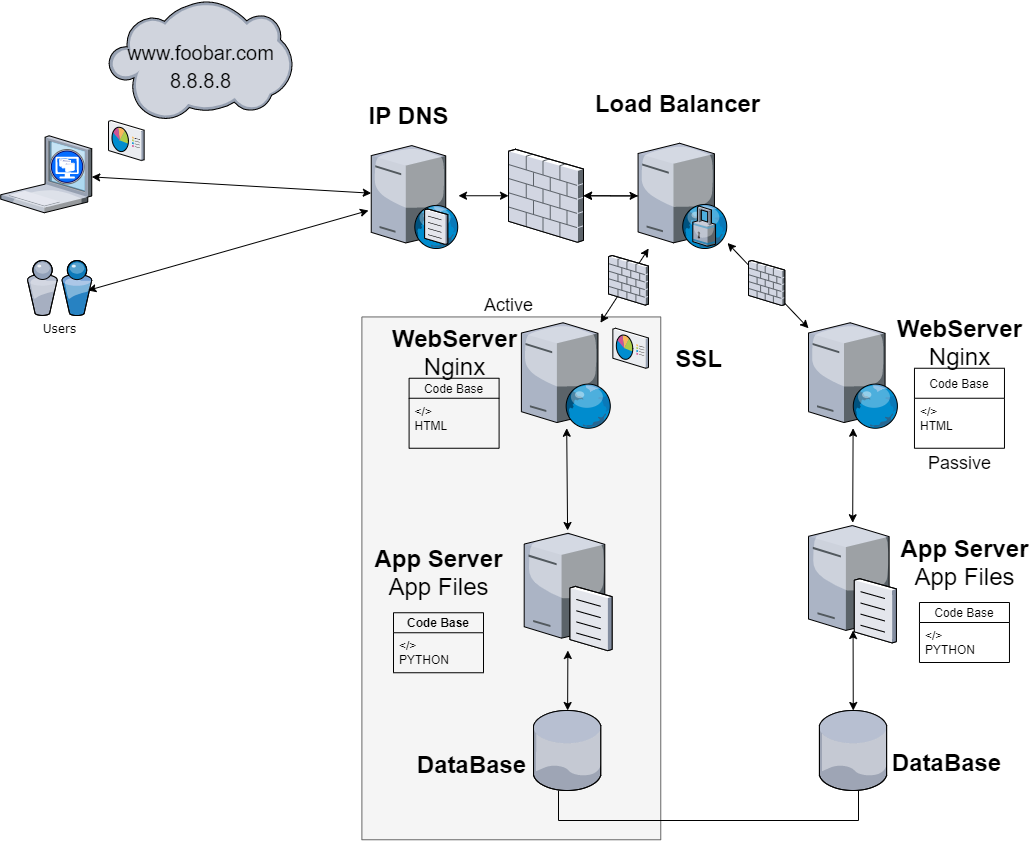

The diagram above was exported from draw.io. Its source (the exported page's mxGraphModel, read from the mxfile embedded in the PNG):
<mxGraphModel dx="1117" dy="1770" grid="1" gridSize="10" guides="1" tooltips="1" connect="1" arrows="1" fold="1" page="1" pageScale="1" pageWidth="1700" pageHeight="1100" background="#ffffff" math="0" shadow="0">
  <root>
    <mxCell id="0" />
    <mxCell id="1" parent="0" />
    <mxCell id="sa_xxbjD6F859_w82_K4-11" value="" style="rounded=0;whiteSpace=wrap;html=1;rotation=90;strokeColor=#666666;fillColor=#f5f5f5;fontColor=#333333;" vertex="1" parent="1">
      <mxGeometry x="261.41" y="-421.59" width="522.82" height="298.87" as="geometry" />
    </mxCell>
    <mxCell id="zXp2C-ewtn0sI_fmEoSX-81" value="Users" style="verticalLabelPosition=bottom;aspect=fixed;html=1;verticalAlign=top;strokeColor=none;shape=mxgraph.citrix.users;rounded=0;shadow=0;comic=0;fontFamily=Verdana;" parent="1" vertex="1">
      <mxGeometry x="38.75" y="-590" width="64.5" height="55" as="geometry" />
    </mxCell>
    <mxCell id="zXp2C-ewtn0sI_fmEoSX-82" value="" style="verticalLabelPosition=bottom;aspect=fixed;html=1;verticalAlign=top;strokeColor=none;align=center;outlineConnect=0;shape=mxgraph.citrix.xenclient;" parent="1" vertex="1">
      <mxGeometry x="12.25" y="-714.75" width="91" height="77" as="geometry" />
    </mxCell>
    <mxCell id="zXp2C-ewtn0sI_fmEoSX-85" value="" style="verticalLabelPosition=bottom;aspect=fixed;html=1;verticalAlign=top;strokeColor=none;align=center;outlineConnect=0;shape=mxgraph.citrix.web_server;fontColor=none;" parent="1" vertex="1">
      <mxGeometry x="532.8900000000001" y="-527.75" width="89.68" height="105.5" as="geometry" />
    </mxCell>
    <mxCell id="zXp2C-ewtn0sI_fmEoSX-86" value="" style="verticalLabelPosition=bottom;aspect=fixed;html=1;verticalAlign=top;strokeColor=none;align=center;outlineConnect=0;shape=mxgraph.citrix.cloud;fontColor=none;" parent="1" vertex="1">
      <mxGeometry x="120" y="-850" width="183.88" height="120" as="geometry" />
    </mxCell>
    <mxCell id="zXp2C-ewtn0sI_fmEoSX-87" value="" style="verticalLabelPosition=bottom;aspect=fixed;html=1;verticalAlign=top;strokeColor=none;align=center;outlineConnect=0;shape=mxgraph.citrix.dns_server;fontColor=none;" parent="1" vertex="1">
      <mxGeometry x="382.75" y="-707.5" width="87.25" height="105.5" as="geometry" />
    </mxCell>
    <mxCell id="zXp2C-ewtn0sI_fmEoSX-88" value="IP DNS&lt;span style=&quot;color: rgba(0 , 0 , 0 , 0) ; font-family: monospace ; font-size: 0px ; font-weight: 400&quot;&gt;%3CmxGraphModel%3E%3Croot%3E%3CmxCell%20id%3D%220%22%2F%3E%3CmxCell%20id%3D%221%22%20parent%3D%220%22%2F%3E%3CmxCell%20id%3D%222%22%20value%3D%22%22%20style%3D%22endArrow%3Dclassic%3Bhtml%3D1%3BfontColor%3Dnone%3BentryX%3D0.979%3BentryY%3D1.009%3BentryDx%3D0%3BentryDy%3D0%3BentryPerimeter%3D0%3BexitX%3D0.694%3BexitY%3D0.385%3BexitDx%3D0%3BexitDy%3D0%3BexitPerimeter%3D0%3B%22%20edge%3D%221%22%20parent%3D%221%22%3E%3CmxGeometry%20width%3D%2250%22%20height%3D%2250%22%20relative%3D%221%22%20as%3D%22geometry%22%3E%3CmxPoint%20x%3D%221690.1099999999997%22%20y%3D%22180.03999999999996%22%20as%3D%22sourcePoint%22%2F%3E%3CmxPoint%20x%3D%221126.6350000000002%22%20y%3D%22153.29649999999992%22%20as%3D%22targetPoint%22%2F%3E%3C%2FmxGeometry%3E%3C%2FmxCell%3E%3C%2Froot%3E%3C%2FmxGraphModel%3E&lt;/span&gt;" style="text;strokeColor=none;fillColor=none;html=1;fontSize=24;fontStyle=1;verticalAlign=middle;align=center;" parent="1" vertex="1">
      <mxGeometry x="370" y="-754.75" width="100" height="40" as="geometry" />
    </mxCell>
    <mxCell id="zXp2C-ewtn0sI_fmEoSX-89" value="" style="verticalLabelPosition=bottom;aspect=fixed;html=1;verticalAlign=top;strokeColor=none;align=center;outlineConnect=0;shape=mxgraph.citrix.file_server;fontColor=none;" parent="1" vertex="1">
      <mxGeometry x="535.6899999999998" y="-320" width="87.84" height="120" as="geometry" />
    </mxCell>
    <mxCell id="zXp2C-ewtn0sI_fmEoSX-90" value="" style="verticalLabelPosition=bottom;aspect=fixed;html=1;verticalAlign=top;strokeColor=none;align=center;outlineConnect=0;shape=mxgraph.citrix.database;fontColor=none;" parent="1" vertex="1">
      <mxGeometry x="544.96" y="-140" width="68" height="80" as="geometry" />
    </mxCell>
    <mxCell id="zXp2C-ewtn0sI_fmEoSX-91" value="" style="endArrow=classic;startArrow=classic;html=1;fontColor=none;" parent="1" source="zXp2C-ewtn0sI_fmEoSX-90" target="zXp2C-ewtn0sI_fmEoSX-89" edge="1">
      <mxGeometry width="50" height="50" relative="1" as="geometry">
        <mxPoint x="414.0099999999999" y="-252" as="sourcePoint" />
        <mxPoint x="464.0099999999999" y="-302" as="targetPoint" />
      </mxGeometry>
    </mxCell>
    <mxCell id="zXp2C-ewtn0sI_fmEoSX-92" value="DataBase" style="text;strokeColor=none;fillColor=none;html=1;fontSize=24;fontStyle=1;verticalAlign=middle;align=center;" parent="1" vertex="1">
      <mxGeometry x="432.89" y="-106.47" width="100" height="40" as="geometry" />
    </mxCell>
    <mxCell id="zXp2C-ewtn0sI_fmEoSX-93" value="WebServer&lt;br&gt;&lt;span style=&quot;font-weight: normal&quot;&gt;Nginx&lt;/span&gt;" style="text;strokeColor=none;fillColor=none;html=1;fontSize=24;fontStyle=1;verticalAlign=middle;align=center;" parent="1" vertex="1">
      <mxGeometry x="415.58999999999986" y="-517.75" width="100" height="40" as="geometry" />
    </mxCell>
    <mxCell id="zXp2C-ewtn0sI_fmEoSX-94" value="" style="verticalLabelPosition=bottom;aspect=fixed;html=1;verticalAlign=top;strokeColor=none;align=center;outlineConnect=0;shape=mxgraph.citrix.web_server;fontColor=none;" parent="1" vertex="1">
      <mxGeometry x="820" y="-527.75" width="89.68" height="105.5" as="geometry" />
    </mxCell>
    <mxCell id="zXp2C-ewtn0sI_fmEoSX-95" value="&lt;span style=&quot;font-weight: normal&quot;&gt;&lt;font style=&quot;font-size: 20px&quot;&gt;www.foobar.com&lt;br&gt;8.8.8.8&lt;br&gt;&lt;/font&gt;&lt;/span&gt;" style="text;strokeColor=none;fillColor=none;html=1;fontSize=24;fontStyle=1;verticalAlign=middle;align=center;" parent="1" vertex="1">
      <mxGeometry x="161.94" y="-817.25" width="100" height="64.5" as="geometry" />
    </mxCell>
    <mxCell id="zXp2C-ewtn0sI_fmEoSX-96" value="&lt;font style=&quot;font-weight: normal ; font-size: 18px&quot;&gt;Passive&lt;/font&gt;" style="text;strokeColor=none;fillColor=none;html=1;fontSize=24;fontStyle=1;verticalAlign=middle;align=center;" parent="1" vertex="1">
      <mxGeometry x="920.9700000000001" y="-410.25" width="100" height="40" as="geometry" />
    </mxCell>
    <mxCell id="zXp2C-ewtn0sI_fmEoSX-97" value="" style="endArrow=classic;startArrow=classic;html=1;" parent="1" source="zXp2C-ewtn0sI_fmEoSX-121" target="zXp2C-ewtn0sI_fmEoSX-101" edge="1">
      <mxGeometry width="50" height="50" relative="1" as="geometry">
        <mxPoint x="570" y="-550" as="sourcePoint" />
        <mxPoint x="620" y="-600" as="targetPoint" />
      </mxGeometry>
    </mxCell>
    <mxCell id="zXp2C-ewtn0sI_fmEoSX-98" value="WebServer&lt;br&gt;&lt;span style=&quot;font-weight: normal&quot;&gt;Nginx&lt;/span&gt;" style="text;strokeColor=none;fillColor=none;html=1;fontSize=24;fontStyle=1;verticalAlign=middle;align=center;" parent="1" vertex="1">
      <mxGeometry x="920.9699999999999" y="-527.75" width="100" height="40" as="geometry" />
    </mxCell>
    <mxCell id="zXp2C-ewtn0sI_fmEoSX-99" value="" style="verticalLabelPosition=bottom;aspect=fixed;html=1;verticalAlign=top;strokeColor=none;align=center;outlineConnect=0;shape=mxgraph.citrix.file_server;fontColor=none;" parent="1" vertex="1">
      <mxGeometry x="820" y="-327.75" width="87.84" height="120" as="geometry" />
    </mxCell>
    <mxCell id="zXp2C-ewtn0sI_fmEoSX-100" value="App Server&lt;span style=&quot;font-weight: normal&quot;&gt;&lt;br&gt;App Files&lt;/span&gt;" style="text;strokeColor=none;fillColor=none;html=1;fontSize=24;fontStyle=1;verticalAlign=middle;align=center;" parent="1" vertex="1">
      <mxGeometry x="925.9699999999999" y="-307.75" width="100" height="40" as="geometry" />
    </mxCell>
    <mxCell id="sa_xxbjD6F859_w82_K4-7" value="" style="edgeStyle=orthogonalEdgeStyle;rounded=0;orthogonalLoop=1;jettySize=auto;html=1;" edge="1" parent="1" source="zXp2C-ewtn0sI_fmEoSX-101" target="zXp2C-ewtn0sI_fmEoSX-121">
      <mxGeometry relative="1" as="geometry" />
    </mxCell>
    <mxCell id="zXp2C-ewtn0sI_fmEoSX-101" value="" style="verticalLabelPosition=bottom;aspect=fixed;html=1;verticalAlign=top;strokeColor=none;align=center;outlineConnect=0;shape=mxgraph.citrix.proxy_server;" parent="1" vertex="1">
      <mxGeometry x="649.5699999999999" y="-707.25" width="89.46" height="105.25" as="geometry" />
    </mxCell>
    <mxCell id="zXp2C-ewtn0sI_fmEoSX-104" value="Load Balancer" style="text;strokeColor=none;fillColor=none;html=1;fontSize=24;fontStyle=1;verticalAlign=middle;align=center;" parent="1" vertex="1">
      <mxGeometry x="639.03" y="-767" width="100" height="40" as="geometry" />
    </mxCell>
    <mxCell id="zXp2C-ewtn0sI_fmEoSX-106" value="" style="endArrow=classic;startArrow=classic;html=1;" parent="1" source="zXp2C-ewtn0sI_fmEoSX-99" target="zXp2C-ewtn0sI_fmEoSX-94" edge="1">
      <mxGeometry width="50" height="50" relative="1" as="geometry">
        <mxPoint x="864.1967821782177" y="-404" as="sourcePoint" />
        <mxPoint x="871.4099999999997" y="-495.5000000000001" as="targetPoint" />
      </mxGeometry>
    </mxCell>
    <mxCell id="zXp2C-ewtn0sI_fmEoSX-107" value="" style="verticalLabelPosition=bottom;aspect=fixed;html=1;verticalAlign=top;strokeColor=none;align=center;outlineConnect=0;shape=mxgraph.citrix.database;fontColor=none;" parent="1" vertex="1">
      <mxGeometry x="830.84" y="-140" width="68" height="80" as="geometry" />
    </mxCell>
    <mxCell id="zXp2C-ewtn0sI_fmEoSX-108" value="DataBase" style="text;strokeColor=none;fillColor=none;html=1;fontSize=24;fontStyle=1;verticalAlign=middle;align=center;" parent="1" vertex="1">
      <mxGeometry x="907.84" y="-108" width="100" height="40" as="geometry" />
    </mxCell>
    <mxCell id="zXp2C-ewtn0sI_fmEoSX-110" value="App Server&lt;span style=&quot;font-weight: normal&quot;&gt;&lt;br&gt;App Files&lt;/span&gt;" style="text;strokeColor=none;fillColor=none;html=1;fontSize=24;fontStyle=1;verticalAlign=middle;align=center;" parent="1" vertex="1">
      <mxGeometry x="399.9999999999999" y="-297.75" width="100" height="40" as="geometry" />
    </mxCell>
    <mxCell id="zXp2C-ewtn0sI_fmEoSX-113" value="Code Base" style="swimlane;fontStyle=0;childLayout=stackLayout;horizontal=1;startSize=20;fillColor=none;horizontalStack=0;resizeParent=1;resizeParentMax=0;resizeLast=0;collapsible=1;marginBottom=0;" parent="1" vertex="1">
      <mxGeometry x="420.5899999999999" y="-472.25" width="90" height="70" as="geometry" />
    </mxCell>
    <mxCell id="zXp2C-ewtn0sI_fmEoSX-114" value="&lt;/&gt;&#10;HTML&#10;" style="text;strokeColor=none;fillColor=none;align=left;verticalAlign=top;spacingLeft=4;spacingRight=4;overflow=hidden;rotatable=0;points=[[0,0.5],[1,0.5]];portConstraint=eastwest;" parent="zXp2C-ewtn0sI_fmEoSX-113" vertex="1">
      <mxGeometry y="20" width="90" height="50" as="geometry" />
    </mxCell>
    <mxCell id="zXp2C-ewtn0sI_fmEoSX-115" value="&lt;font style=&quot;font-weight: normal ; font-size: 18px&quot;&gt;Active&lt;/font&gt;" style="text;strokeColor=none;fillColor=none;html=1;fontSize=24;fontStyle=1;verticalAlign=middle;align=center;" parent="1" vertex="1">
      <mxGeometry x="470.0000000000001" y="-567.75" width="100" height="40" as="geometry" />
    </mxCell>
    <mxCell id="zXp2C-ewtn0sI_fmEoSX-116" value="Code Base" style="swimlane;fontStyle=1;childLayout=stackLayout;horizontal=1;startSize=20;fillColor=none;horizontalStack=0;resizeParent=1;resizeParentMax=0;resizeLast=0;collapsible=1;marginBottom=0;" parent="1" vertex="1">
      <mxGeometry x="404.99999999999994" y="-237.75" width="90" height="60" as="geometry" />
    </mxCell>
    <mxCell id="zXp2C-ewtn0sI_fmEoSX-117" value="&lt;/&gt;&#10;PYTHON" style="text;strokeColor=none;fillColor=none;align=left;verticalAlign=top;spacingLeft=4;spacingRight=4;overflow=hidden;rotatable=0;points=[[0,0.5],[1,0.5]];portConstraint=eastwest;fontStyle=0" parent="zXp2C-ewtn0sI_fmEoSX-116" vertex="1">
      <mxGeometry y="20" width="90" height="40" as="geometry" />
    </mxCell>
    <mxCell id="zXp2C-ewtn0sI_fmEoSX-120" value="" style="shape=partialRectangle;whiteSpace=wrap;html=1;bottom=1;right=1;left=1;top=0;fillColor=none;routingCenterX=-0.5;" parent="1" vertex="1">
      <mxGeometry x="570" y="-60" width="300" height="30" as="geometry" />
    </mxCell>
    <mxCell id="zXp2C-ewtn0sI_fmEoSX-125" value="" style="endArrow=classic;startArrow=classic;html=1;" parent="1" source="zXp2C-ewtn0sI_fmEoSX-89" target="zXp2C-ewtn0sI_fmEoSX-85" edge="1">
      <mxGeometry width="50" height="50" relative="1" as="geometry">
        <mxPoint x="579.085348837209" y="-320" as="sourcePoint" />
        <mxPoint x="578.1912558139538" y="-422.25" as="targetPoint" />
      </mxGeometry>
    </mxCell>
    <mxCell id="zXp2C-ewtn0sI_fmEoSX-121" value="" style="verticalLabelPosition=bottom;aspect=fixed;html=1;verticalAlign=top;strokeColor=none;align=center;outlineConnect=0;shape=mxgraph.citrix.firewall;" parent="1" vertex="1">
      <mxGeometry x="520" y="-701.25" width="75" height="93" as="geometry" />
    </mxCell>
    <mxCell id="zXp2C-ewtn0sI_fmEoSX-128" value="" style="endArrow=classic;startArrow=classic;html=1;" parent="1" source="zXp2C-ewtn0sI_fmEoSX-87" target="zXp2C-ewtn0sI_fmEoSX-121" edge="1">
      <mxGeometry width="50" height="50" relative="1" as="geometry">
        <mxPoint x="470" y="-654.7296468228049" as="sourcePoint" />
        <mxPoint x="649.5699999999997" y="-654.6458687132592" as="targetPoint" />
      </mxGeometry>
    </mxCell>
    <mxCell id="zXp2C-ewtn0sI_fmEoSX-130" value="SSL" style="text;strokeColor=none;fillColor=none;html=1;fontSize=24;fontStyle=1;verticalAlign=middle;align=center;" parent="1" vertex="1">
      <mxGeometry x="660" y="-512.25" width="100" height="40" as="geometry" />
    </mxCell>
    <mxCell id="zXp2C-ewtn0sI_fmEoSX-132" value="" style="verticalLabelPosition=bottom;aspect=fixed;html=1;verticalAlign=top;strokeColor=none;align=center;outlineConnect=0;shape=mxgraph.citrix.reporting;" parent="1" vertex="1">
      <mxGeometry x="120" y="-730" width="35.65" height="40" as="geometry" />
    </mxCell>
    <mxCell id="zXp2C-ewtn0sI_fmEoSX-134" value="" style="verticalLabelPosition=bottom;aspect=fixed;html=1;verticalAlign=top;strokeColor=none;align=center;outlineConnect=0;shape=mxgraph.citrix.reporting;" parent="1" vertex="1">
      <mxGeometry x="624.35" y="-522.25" width="35.65" height="40" as="geometry" />
    </mxCell>
    <mxCell id="zXp2C-ewtn0sI_fmEoSX-136" value="" style="endArrow=classic;startArrow=classic;html=1;" parent="1" source="zXp2C-ewtn0sI_fmEoSX-82" target="zXp2C-ewtn0sI_fmEoSX-87" edge="1">
      <mxGeometry width="50" height="50" relative="1" as="geometry">
        <mxPoint x="580" y="-480" as="sourcePoint" />
        <mxPoint x="630" y="-530" as="targetPoint" />
      </mxGeometry>
    </mxCell>
    <mxCell id="zXp2C-ewtn0sI_fmEoSX-137" value="" style="endArrow=classic;startArrow=classic;html=1;exitX=0.939;exitY=0.545;exitDx=0;exitDy=0;exitPerimeter=0;" parent="1" source="zXp2C-ewtn0sI_fmEoSX-81" edge="1">
      <mxGeometry width="50" height="50" relative="1" as="geometry">
        <mxPoint x="113.25" y="-663.5962190573075" as="sourcePoint" />
        <mxPoint x="380" y="-640" as="targetPoint" />
      </mxGeometry>
    </mxCell>
    <mxCell id="zXp2C-ewtn0sI_fmEoSX-111" value="Code Base" style="swimlane;fontStyle=0;childLayout=stackLayout;horizontal=1;startSize=20;fillColor=none;horizontalStack=0;resizeParent=1;resizeParentMax=0;resizeLast=0;collapsible=1;marginBottom=0;" parent="1" vertex="1">
      <mxGeometry x="930.97" y="-248" width="90" height="60" as="geometry" />
    </mxCell>
    <mxCell id="zXp2C-ewtn0sI_fmEoSX-112" value="&lt;/&gt;&#10;PYTHON" style="text;strokeColor=none;fillColor=none;align=left;verticalAlign=top;spacingLeft=4;spacingRight=4;overflow=hidden;rotatable=0;points=[[0,0.5],[1,0.5]];portConstraint=eastwest;" parent="zXp2C-ewtn0sI_fmEoSX-111" vertex="1">
      <mxGeometry y="20" width="90" height="40" as="geometry" />
    </mxCell>
    <mxCell id="zXp2C-ewtn0sI_fmEoSX-118" value="Code Base" style="swimlane;fontStyle=0;childLayout=stackLayout;horizontal=1;startSize=30;fillColor=none;horizontalStack=0;resizeParent=1;resizeParentMax=0;resizeLast=0;collapsible=1;marginBottom=0;" parent="1" vertex="1">
      <mxGeometry x="925.9699999999999" y="-482.25" width="90" height="80" as="geometry" />
    </mxCell>
    <mxCell id="zXp2C-ewtn0sI_fmEoSX-119" value="&lt;/&gt;&#10;HTML" style="text;strokeColor=none;fillColor=none;align=left;verticalAlign=top;spacingLeft=4;spacingRight=4;overflow=hidden;rotatable=0;points=[[0,0.5],[1,0.5]];portConstraint=eastwest;" parent="zXp2C-ewtn0sI_fmEoSX-118" vertex="1">
      <mxGeometry y="30" width="90" height="50" as="geometry" />
    </mxCell>
    <mxCell id="sa_xxbjD6F859_w82_K4-4" value="" style="endArrow=classic;startArrow=classic;html=1;fontColor=none;" edge="1" parent="1" source="zXp2C-ewtn0sI_fmEoSX-107">
      <mxGeometry width="50" height="50" relative="1" as="geometry">
        <mxPoint x="800" y="-140" as="sourcePoint" />
        <mxPoint x="864.5862500000001" y="-220" as="targetPoint" />
      </mxGeometry>
    </mxCell>
    <mxCell id="sa_xxbjD6F859_w82_K4-8" value="" style="endArrow=classic;startArrow=classic;html=1;" edge="1" parent="1" source="zXp2C-ewtn0sI_fmEoSX-85" target="zXp2C-ewtn0sI_fmEoSX-101">
      <mxGeometry width="50" height="50" relative="1" as="geometry">
        <mxPoint x="615" y="-634.7157346491229" as="sourcePoint" />
        <mxPoint x="669.5699999999999" y="-634.6658717105263" as="targetPoint" />
      </mxGeometry>
    </mxCell>
    <mxCell id="zXp2C-ewtn0sI_fmEoSX-124" value="" style="verticalLabelPosition=bottom;aspect=fixed;html=1;verticalAlign=top;strokeColor=none;align=center;outlineConnect=0;shape=mxgraph.citrix.firewall;" parent="1" vertex="1">
      <mxGeometry x="620" y="-595" width="40" height="49.6" as="geometry" />
    </mxCell>
    <mxCell id="sa_xxbjD6F859_w82_K4-13" value="" style="endArrow=classic;startArrow=classic;html=1;" edge="1" parent="1" source="zXp2C-ewtn0sI_fmEoSX-101" target="zXp2C-ewtn0sI_fmEoSX-94">
      <mxGeometry width="50" height="50" relative="1" as="geometry">
        <mxPoint x="739.03" y="-607.5121452445175" as="sourcePoint" />
        <mxPoint x="820" y="-522.2287146710449" as="targetPoint" />
      </mxGeometry>
    </mxCell>
    <mxCell id="sa_xxbjD6F859_w82_K4-1" value="" style="verticalLabelPosition=bottom;aspect=fixed;html=1;verticalAlign=top;strokeColor=none;align=center;outlineConnect=0;shape=mxgraph.citrix.firewall;" vertex="1" parent="1">
      <mxGeometry x="760" y="-590" width="36.29" height="45" as="geometry" />
    </mxCell>
  </root>
</mxGraphModel>